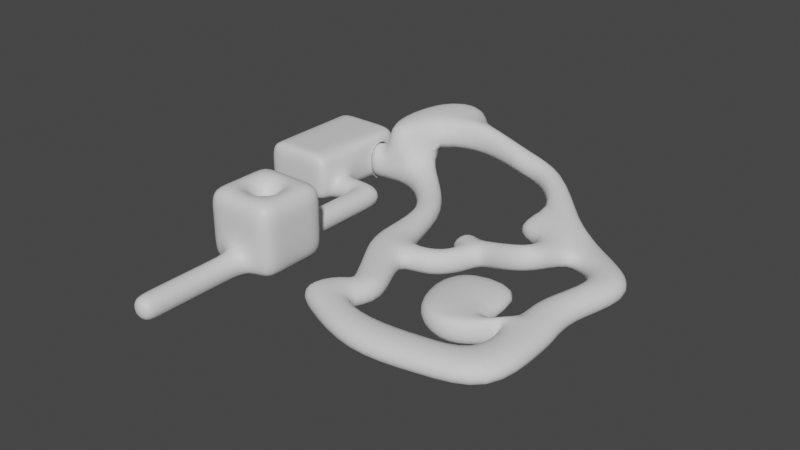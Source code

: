 # Source: 1_2_FindTheKeys.blend  (saved by Blender 3.3.6; exported with 4.5.12 LTS)
import bpy
from mathutils import Matrix  # noqa: F401  (used for matrix-valued properties, if any)

bpy.ops.wm.read_factory_settings(use_empty=True)
scene = bpy.context.scene
scene.name = 'Scene'

# ---- collections
col_collection = bpy.data.collections.new('Collection'); scene.collection.children.link(col_collection)

# ---- materials (node trees are filled in below, after node groups)
mat_material = bpy.data.materials.new('Material')
mat_material.alpha_threshold = 0.0
mat_material.use_transparent_shadow = False
mat_material.roughness = 0.5
mat_material.line_color = (0.0, 0.0, 0.0, 1.0)

# ---- material node trees
mat_material.use_nodes = True; mat_material.node_tree.nodes.clear()
_N = mat_material.node_tree.nodes; _L = mat_material.node_tree.links
n0 = _N.new('ShaderNodeOutputMaterial'); n0.name = 'Material Output'; n0.location = (300, 300)
n1 = _N.new('ShaderNodeBsdfPrincipled'); n1.name = 'Principled BSDF'; n1.location = (10, 300)
n1.distribution = 'GGX'
n1.subsurface_method = 'RANDOM_WALK_SKIN'
n1.inputs[3].default_value = 1.45
n1.inputs[27].default_value = (0.0, 0.0, 0.0, 1.0)
n1.inputs[28].default_value = 1.0
_L.new(n1.outputs[0], n0.inputs[0])
n0.is_active_output = True

# ---- world
world_world = bpy.data.worlds.new('World'); scene.world = world_world
world_world.use_nodes = True; world_world.node_tree.nodes.clear()
_N = world_world.node_tree.nodes; _L = world_world.node_tree.links
n0 = _N.new('ShaderNodeOutputWorld'); n0.name = 'World Output'; n0.location = (300, 300)
n1 = _N.new('ShaderNodeBackground'); n1.name = 'Background'; n1.location = (10, 300)
n1.inputs[0].default_value = (0.05088, 0.05088, 0.05088, 1.0)
_L.new(n1.outputs[0], n0.inputs[0])
n0.is_active_output = True
world_world.color = (0.05088, 0.05088, 0.05088)
world_world.use_sun_shadow = False
world_world.sun_shadow_jitter_overblur = 0.0

# ---- meshes
me_cube = bpy.data.meshes.new('Cube')
me_cube.from_pydata([(1.0, 1.0, 2.0), (1.0, 1.0, 0.0), (1.0, -1.0, 2.0), (1.0, -1.0, 0.0), (-1.0, 1.0, 2.0), (-1.0, 1.0, 0.0), (-1.0, -1.0, 2.0), (-1.0, -1.0, 0.0), (1.0, 1.0, 1.333), (1.0, 1.0, 0.6667), (-1.0, -1.0, 0.6667), (-1.0, -1.0, 1.333), (1.0, -1.0, 1.333), (1.0, -1.0, 0.6667), (-1.0, 1.0, 1.333), (-1.0, 1.0, 0.6667), (0.3333, 1.0, 0.0), (-0.3333, 1.0, 0.0), (0.3333, -1.0, 2.0), (-0.3333, -1.0, 2.0), (-0.3333, -1.0, 0.0), (0.3333, -1.0, 0.0), (-0.3333, 1.0, 2.0), (0.3333, 1.0, 2.0), (-0.3333, 1.0, 0.6667), (0.3333, 1.0, 0.6667), (-0.3333, 1.0, 1.333), (0.3333, 1.0, 1.333), (0.3333, -1.0, 0.6667), (-0.3333, -1.0, 0.6667), (0.3333, -1.0, 1.333), (-0.3333, -1.0, 1.333), (-0.3333, -4.0, 0.0), (0.3333, -4.0, 0.0), (0.3333, -4.0, 0.6667), (-0.3333, -4.0, 0.6667), (0.3333, -3.5, 0.6667), (0.3333, -3.5, 0.0), (-0.3333, -3.5, 0.0), (-0.3333, -3.5, 0.6667), (-1.0, 0.3333, 0.0), (-1.0, -0.3333, 0.0), (1.0, 0.3333, 2.0), (1.0, -0.3333, 2.0), (-1.0, -0.3333, 2.0), (-1.0, 0.3333, 2.0), (1.0, -0.3333, 0.0), (1.0, 0.3333, 0.0), (1.0, 0.3333, 0.6667), (1.0, -0.3333, 0.6667), (1.0, 0.3333, 1.333), (1.0, -0.3333, 1.333), (-1.0, -0.3333, 0.6667), (-1.0, 0.3333, 0.6667), (-1.0, -0.3333, 1.333), (-1.0, 0.3333, 1.333), (-0.1667, 0.1667, 0.0), (-0.1667, -0.1667, 0.0), (0.1667, 0.1667, 0.0), (0.1667, -0.1667, 0.0), (0.1667, 0.1667, 2.0), (0.1667, -0.1667, 2.0), (-0.1667, 0.1667, 2.0), (-0.1667, -0.1667, 2.0), (0.3333, 4.0, 0.0), (-0.3333, 3.333, 0.0), (-0.3333, 3.333, 0.6667), (0.3333, 4.0, 0.6667), (-0.3333, 2.833, 0.6667), (-0.3333, 2.833, 0.0), (0.3333, 3.5, 0.6667), (0.3333, 3.5, 0.0), (-0.3333, 1.5, 0.0), (0.3333, 1.5, 0.0), (-0.3333, 1.5, 0.6667), (0.3333, 1.5, 0.6667), (0.3333, -1.5, 0.0), (-0.3333, -1.5, 0.0), (-0.3333, -1.5, 0.6667), (0.3333, -1.5, 0.6667), (-1.0, 4.0, 0.0), (-1.0, 3.333, 0.0), (-1.0, 3.333, 0.6667), (-1.0, 4.0, 0.6667), (-0.6667, 3.333, 0.6667), (-0.6667, 3.333, 0.0), (-0.6667, 4.0, 0.0), (-0.6667, 4.0, 0.6667), (-3.0, 4.0, 0.0), (-3.0, 3.333, 0.0), (-3.0, 3.333, 0.6667), (-3.0, 4.0, 0.6667), (-1.0, 3.0, 0.6667), (-1.0, 3.0, 0.0), (-3.0, 3.0, 0.6667), (-3.0, 3.0, 0.0), (-1.0, 4.896, 1.122), (-1.0, 4.896, 0.0), (-3.0, 5.0, 0.6667), (-3.0, 5.0, 0.0), (-1.0, 5.771, 1.122), (-1.0, 5.771, 0.0), (-3.0, 5.667, 0.6667), (-3.0, 5.667, 0.0), (-1.0, 6.0, 0.6667), (-1.0, 6.0, 0.0), (-3.0, 6.0, 0.6667), (-3.0, 6.0, 0.0), (-1.0, 3.333, 1.333), (-1.0, 4.0, 1.333), (-3.0, 3.333, 1.333), (-3.0, 4.0, 1.333), (-3.0, 3.0, 1.333), (-1.0, 3.0, 1.333), (-3.0, 5.0, 1.333), (-1.0, 5.0, 1.333), (-3.0, 5.667, 1.333), (-1.0, 5.667, 1.333), (-3.0, 6.0, 1.333), (-1.0, 6.0, 1.333), (-1.667, 3.333, 0.0), (-2.333, 3.333, 0.0), (-2.333, 4.0, 0.0), (-1.667, 4.0, 0.0), (-1.667, 3.0, 0.0), (-2.333, 3.0, 0.0), (-2.333, 3.0, 0.6667), (-1.667, 3.0, 0.6667), (-2.333, 5.0, 0.0), (-1.667, 5.0, 0.0), (-2.333, 5.667, 0.0), (-1.667, 5.667, 0.0), (-2.333, 6.0, 0.0), (-1.667, 6.0, 0.0), (-2.333, 6.0, 0.6667), (-1.667, 6.0, 0.6667), (-2.333, 4.0, 1.333), (-1.667, 4.0, 1.333), (-2.333, 3.333, 1.333), (-1.667, 3.333, 1.333), (-2.333, 3.0, 1.333), (-1.667, 3.0, 1.333), (-2.333, 5.0, 1.333), (-1.667, 5.0, 1.333), (-2.333, 5.667, 1.333), (-1.667, 5.667, 1.333), (-2.333, 6.0, 1.333), (-1.667, 6.0, 1.333)], [], [(63, 19, 6, 44), (31, 11, 6, 19), (55, 14, 4, 45), (59, 21, 3, 46), (51, 12, 2, 43), (27, 8, 0, 23), (16, 1, 9, 25), (25, 9, 8, 27), (46, 3, 13, 49), (49, 13, 12, 51), (40, 5, 15, 53), (53, 15, 14, 55), (20, 7, 10, 29), (29, 10, 11, 31), (13, 28, 30, 12), (28, 29, 31, 30), (3, 21, 28, 13), (37, 33, 34, 36), (15, 24, 26, 14), (24, 25, 27, 26), (5, 17, 24, 15), (69, 65, 66, 68), (14, 26, 22, 4), (26, 27, 23, 22), (41, 7, 20, 57), (57, 20, 21, 59), (12, 30, 18, 2), (30, 31, 19, 18), (43, 2, 18, 61), (61, 18, 19, 63), (33, 32, 35, 34), (38, 32, 33, 37), (39, 35, 32, 38), (36, 34, 35, 39), (79, 36, 39, 78), (78, 39, 38, 77), (77, 38, 37, 76), (76, 37, 36, 79), (23, 60, 62, 22), (0, 42, 60, 23), (42, 43, 61, 60), (17, 56, 58, 16), (5, 40, 56, 17), (40, 41, 57, 56), (10, 52, 54, 11), (52, 53, 55, 54), (7, 41, 52, 10), (41, 40, 53, 52), (9, 48, 50, 8), (48, 49, 51, 50), (1, 47, 48, 9), (47, 46, 49, 48), (8, 50, 42, 0), (50, 51, 43, 42), (16, 58, 47, 1), (58, 59, 46, 47), (11, 54, 44, 6), (54, 55, 45, 44), (22, 62, 45, 4), (62, 63, 44, 45), (85, 81, 82, 84), (68, 66, 67, 70), (71, 64, 65, 69), (70, 67, 64, 71), (75, 70, 71, 73), (73, 71, 69, 72), (74, 68, 70, 75), (72, 69, 68, 74), (17, 72, 74, 24), (24, 74, 75, 25), (16, 73, 72, 17), (25, 75, 73, 16), (21, 76, 79, 28), (20, 77, 76, 21), (29, 78, 77, 20), (28, 79, 78, 29), (122, 88, 89, 121), (86, 80, 81, 85), (87, 83, 80, 86), (84, 82, 83, 87), (66, 84, 87, 67), (67, 87, 86, 64), (64, 86, 85, 65), (65, 85, 84, 66), (89, 88, 91, 90), (98, 114, 111, 91), (100, 117, 119, 104), (120, 124, 93, 81), (125, 95, 94, 126), (90, 94, 95, 89), (96, 115, 117, 100), (81, 93, 92, 82), (99, 103, 102, 98), (83, 96, 97, 80), (122, 128, 99, 88), (88, 99, 98, 91), (130, 132, 107, 103), (128, 130, 103, 99), (90, 110, 112, 94), (134, 106, 107, 132), (100, 104, 105, 101), (83, 109, 115, 96), (103, 107, 106, 102), (137, 143, 115, 109), (138, 110, 111, 136), (138, 140, 112, 110), (143, 145, 117, 115), (145, 147, 119, 117), (102, 116, 114, 98), (127, 141, 113, 92), (134, 146, 118, 106), (91, 111, 110, 90), (92, 113, 108, 82), (106, 118, 116, 102), (82, 108, 109, 83), (104, 119, 147, 135), (135, 147, 146, 134), (94, 112, 140, 126), (126, 140, 141, 127), (116, 118, 146, 144), (144, 146, 147, 145), (114, 116, 144, 142), (142, 144, 145, 143), (108, 113, 141, 139), (139, 141, 140, 138), (108, 139, 137, 109), (139, 138, 136, 137), (111, 114, 142, 136), (136, 142, 143, 137), (104, 135, 133, 105), (135, 134, 132, 133), (97, 101, 131, 129), (129, 131, 130, 128), (101, 105, 133, 131), (131, 133, 132, 130), (80, 97, 129, 123), (123, 129, 128, 122), (93, 124, 127, 92), (124, 125, 126, 127), (89, 95, 125, 121), (121, 125, 124, 120), (80, 123, 120, 81), (123, 122, 121, 120), (56, 57, 63, 62), (57, 59, 61, 63), (58, 60, 61, 59), (56, 62, 60, 58)])
me_cube.polygons.foreach_set('use_smooth', [True] * 147)
_uv = me_cube.uv_layers.new(name='UVMap')
_uv.uv.foreach_set('vector', [0.7917, 0.6667, 0.7917, 0.75, 0.875, 0.75, 0.875, 0.6667, 0.5417, 0.9167, 0.5417, 1.0, 0.625, 1.0, 0.625, 0.9167, 0.5417, 0.1667, 0.5417, 0.25, 0.625, 0.25, 0.625, 0.1667, 0.2917, 0.6667, 0.2917, 0.75, 0.375, 0.75, 0.375, 0.6667, 0.5417, 0.6667, 0.5417, 0.75, 0.625, 0.75, 0.625, 0.6667, 0.5417, 0.4167, 0.5417, 0.5, 0.625, 0.5, 0.625, 0.4167, 0.375, 0.4167, 0.375, 0.5, 0.4583, 0.5, 0.4583, 0.4167, 0.4583, 0.4167, 0.4583, 0.5, 0.5417, 0.5, 0.5417, 0.4167, 0.375, 0.6667, 0.375, 0.75, 0.4583, 0.75, 0.4583, 0.6667, 0.4583, 0.6667, 0.4583, 0.75, 0.5417, 0.75, 0.5417, 0.6667, 0.375, 0.1667, 0.375, 0.25, 0.4583, 0.25, 0.4583, 0.1667, 0.4583, 0.1667, 0.4583, 0.25, 0.5417, 0.25, 0.5417, 0.1667, 0.375, 0.9167, 0.375, 1.0, 0.4583, 1.0, 0.4583, 0.9167, 0.4583, 0.9167, 0.4583, 1.0, 0.5417, 1.0, 0.5417, 0.9167, 0.4583, 0.75, 0.4583, 0.8333, 0.5417, 0.8333, 0.5417, 0.75, 0.4583, 0.8333, 0.4583, 0.9167, 0.5417, 0.9167, 0.5417, 0.8333, 0.375, 0.75, 0.375, 0.8333, 0.4583, 0.8333, 0.4583, 0.75, 0.375, 0.8333, 0.375, 0.8333, 0.4583, 0.8333, 0.4583, 0.8333, 0.4583, 0.25, 0.4583, 0.3333, 0.5417, 0.3333, 0.5417, 0.25, 0.4583, 0.3333, 0.4583, 0.4167, 0.5417, 0.4167, 0.5417, 0.3333, 0.375, 0.25, 0.375, 0.3333, 0.4583, 0.3333, 0.4583, 0.25, 0.375, 0.3333, 0.375, 0.3333, 0.4583, 0.3333, 0.4583, 0.3333, 0.5417, 0.25, 0.5417, 0.3333, 0.625, 0.3333, 0.625, 0.25, 0.5417, 0.3333, 0.5417, 0.4167, 0.625, 0.4167, 0.625, 0.3333, 0.125, 0.6667, 0.125, 0.75, 0.2083, 0.75, 0.2083, 0.6667, 0.2083, 0.6667, 0.2083, 0.75, 0.2917, 0.75, 0.2917, 0.6667, 0.5417, 0.75, 0.5417, 0.8333, 0.625, 0.8333, 0.625, 0.75, 0.5417, 0.8333, 0.5417, 0.9167, 0.625, 0.9167, 0.625, 0.8333, 0.625, 0.6667, 0.625, 0.75, 0.7083, 0.75, 0.7083, 0.6667, 0.7083, 0.6667, 0.7083, 0.75, 0.7917, 0.75, 0.7917, 0.6667, 0.375, 0.8333, 0.375, 0.9167, 0.4583, 0.9167, 0.4583, 0.8333, 0.2083, 0.75, 0.2083, 0.75, 0.2917, 0.75, 0.2917, 0.75, 0.4583, 0.9167, 0.4583, 0.9167, 0.375, 0.9167, 0.375, 0.9167, 0.4583, 0.8333, 0.4583, 0.8333, 0.4583, 0.9167, 0.4583, 0.9167, 0.4583, 0.8333, 0.4583, 0.8333, 0.4583, 0.9167, 0.4583, 0.9167, 0.4583, 0.9167, 0.4583, 0.9167, 0.375, 0.9167, 0.375, 0.9167, 0.2083, 0.75, 0.2083, 0.75, 0.2917, 0.75, 0.2917, 0.75, 0.375, 0.8333, 0.375, 0.8333, 0.4583, 0.8333, 0.4583, 0.8333, 0.7083, 0.5, 0.7083, 0.5833, 0.7917, 0.5833, 0.7917, 0.5, 0.625, 0.5, 0.625, 0.5833, 0.7083, 0.5833, 0.7083, 0.5, 0.625, 0.5833, 0.625, 0.6667, 0.7083, 0.6667, 0.7083, 0.5833, 0.2083, 0.5, 0.2083, 0.5833, 0.2917, 0.5833, 0.2917, 0.5, 0.125, 0.5, 0.125, 0.5833, 0.2083, 0.5833, 0.2083, 0.5, 0.125, 0.5833, 0.125, 0.6667, 0.2083, 0.6667, 0.2083, 0.5833, 0.4583, 0.0, 0.4583, 0.08333, 0.5417, 0.08333, 0.5417, 0.0, 0.4583, 0.08333, 0.4583, 0.1667, 0.5417, 0.1667, 0.5417, 0.08333, 0.375, 0.0, 0.375, 0.08333, 0.4583, 0.08333, 0.4583, 0.0, 0.375, 0.08333, 0.375, 0.1667, 0.4583, 0.1667, 0.4583, 0.08333, 0.4583, 0.5, 0.4583, 0.5833, 0.5417, 0.5833, 0.5417, 0.5, 0.4583, 0.5833, 0.4583, 0.6667, 0.5417, 0.6667, 0.5417, 0.5833, 0.375, 0.5, 0.375, 0.5833, 0.4583, 0.5833, 0.4583, 0.5, 0.375, 0.5833, 0.375, 0.6667, 0.4583, 0.6667, 0.4583, 0.5833, 0.5417, 0.5, 0.5417, 0.5833, 0.625, 0.5833, 0.625, 0.5, 0.5417, 0.5833, 0.5417, 0.6667, 0.625, 0.6667, 0.625, 0.5833, 0.2917, 0.5, 0.2917, 0.5833, 0.375, 0.5833, 0.375, 0.5, 0.2917, 0.5833, 0.2917, 0.6667, 0.375, 0.6667, 0.375, 0.5833, 0.5417, 0.0, 0.5417, 0.08333, 0.625, 0.08333, 0.625, 0.0, 0.5417, 0.08333, 0.5417, 0.1667, 0.625, 0.1667, 0.625, 0.08333, 0.7917, 0.5, 0.7917, 0.5833, 0.875, 0.5833, 0.875, 0.5, 0.7917, 0.5833, 0.7917, 0.6667, 0.875, 0.6667, 0.875, 0.5833, 0.375, 0.3333, 0.375, 0.3333, 0.4583, 0.3333, 0.4583, 0.3333, 0.4583, 0.3333, 0.4583, 0.3333, 0.4583, 0.4167, 0.4583, 0.4167, 0.2917, 0.5, 0.2917, 0.5, 0.2083, 0.5, 0.2083, 0.5, 0.4583, 0.4167, 0.4583, 0.4167, 0.375, 0.4167, 0.375, 0.4167, 0.4583, 0.4167, 0.4583, 0.4167, 0.375, 0.4167, 0.375, 0.4167, 0.2917, 0.5, 0.2917, 0.5, 0.2083, 0.5, 0.2083, 0.5, 0.4583, 0.3333, 0.4583, 0.3333, 0.4583, 0.4167, 0.4583, 0.4167, 0.375, 0.3333, 0.375, 0.3333, 0.4583, 0.3333, 0.4583, 0.3333, 0.375, 0.3333, 0.375, 0.3333, 0.4583, 0.3333, 0.4583, 0.3333, 0.4583, 0.3333, 0.4583, 0.3333, 0.4583, 0.4167, 0.4583, 0.4167, 0.2917, 0.5, 0.2917, 0.5, 0.2083, 0.5, 0.2083, 0.5, 0.4583, 0.4167, 0.4583, 0.4167, 0.375, 0.4167, 0.375, 0.4167, 0.375, 0.8333, 0.375, 0.8333, 0.4583, 0.8333, 0.4583, 0.8333, 0.2083, 0.75, 0.2083, 0.75, 0.2917, 0.75, 0.2917, 0.75, 0.4583, 0.9167, 0.4583, 0.9167, 0.375, 0.9167, 0.375, 0.9167, 0.4583, 0.8333, 0.4583, 0.8333, 0.4583, 0.9167, 0.4583, 0.9167, 0.2917, 0.5, 0.2917, 0.5, 0.2083, 0.5, 0.2083, 0.5, 0.2917, 0.5, 0.2917, 0.5, 0.2083, 0.5, 0.2083, 0.5, 0.4583, 0.4167, 0.4583, 0.4167, 0.375, 0.4167, 0.375, 0.4167, 0.4583, 0.3333, 0.4583, 0.3333, 0.4583, 0.4167, 0.4583, 0.4167, 0.4583, 0.3333, 0.4583, 0.3333, 0.4583, 0.4167, 0.4583, 0.4167, 0.4583, 0.4167, 0.4583, 0.4167, 0.375, 0.4167, 0.375, 0.4167, 0.2917, 0.5, 0.2917, 0.5, 0.2083, 0.5, 0.2083, 0.5, 0.375, 0.3333, 0.375, 0.3333, 0.4583, 0.3333, 0.4583, 0.3333, 0.375, 0.3333, 0.375, 0.4167, 0.4583, 0.4167, 0.4583, 0.3333, 0.4583, 0.4167, 0.4583, 0.4167, 0.4583, 0.4167, 0.4583, 0.4167, 0.4583, 0.4167, 0.4583, 0.4167, 0.4583, 0.4167, 0.4583, 0.4167, 0.2083, 0.5, 0.2083, 0.5, 0.2083, 0.5, 0.2083, 0.5, 0.375, 0.3333, 0.375, 0.3333, 0.4583, 0.3333, 0.4583, 0.3333, 0.4583, 0.3333, 0.4583, 0.3333, 0.375, 0.3333, 0.375, 0.3333, 0.4583, 0.4167, 0.4583, 0.4167, 0.4583, 0.4167, 0.4583, 0.4167, 0.375, 0.3333, 0.375, 0.3333, 0.4583, 0.3333, 0.4583, 0.3333, 0.375, 0.4167, 0.375, 0.4167, 0.4583, 0.4167, 0.4583, 0.4167, 0.4583, 0.4167, 0.4583, 0.4167, 0.375, 0.4167, 0.375, 0.4167, 0.2917, 0.5, 0.2917, 0.5, 0.2917, 0.5, 0.2917, 0.5, 0.375, 0.4167, 0.375, 0.4167, 0.4583, 0.4167, 0.4583, 0.4167, 0.2917, 0.5, 0.2917, 0.5, 0.2917, 0.5, 0.2917, 0.5, 0.2917, 0.5, 0.2917, 0.5, 0.2917, 0.5, 0.2917, 0.5, 0.4583, 0.3333, 0.4583, 0.3333, 0.4583, 0.3333, 0.4583, 0.3333, 0.4583, 0.4167, 0.4583, 0.4167, 0.375, 0.4167, 0.375, 0.4167, 0.4583, 0.4167, 0.4583, 0.4167, 0.375, 0.4167, 0.375, 0.4167, 0.4583, 0.4167, 0.4583, 0.4167, 0.4583, 0.4167, 0.4583, 0.4167, 0.375, 0.4167, 0.375, 0.4167, 0.4583, 0.4167, 0.4583, 0.4167, 0.4583, 0.4167, 0.4583, 0.4167, 0.4583, 0.4167, 0.4583, 0.4167, 0.4583, 0.3333, 0.4583, 0.3333, 0.4583, 0.4167, 0.4583, 0.4167, 0.4583, 0.3333, 0.4583, 0.3333, 0.4583, 0.3333, 0.4583, 0.3333, 0.4583, 0.4167, 0.4583, 0.4167, 0.4583, 0.4167, 0.4583, 0.4167, 0.4583, 0.4167, 0.4583, 0.4167, 0.4583, 0.4167, 0.4583, 0.4167, 0.4583, 0.4167, 0.4583, 0.4167, 0.4583, 0.4167, 0.4583, 0.4167, 0.4583, 0.3333, 0.4583, 0.3333, 0.4583, 0.3333, 0.4583, 0.3333, 0.4583, 0.4167, 0.4583, 0.4167, 0.4583, 0.4167, 0.4583, 0.4167, 0.4583, 0.4167, 0.4583, 0.4167, 0.4583, 0.3333, 0.4583, 0.3333, 0.4583, 0.3333, 0.4583, 0.3333, 0.4583, 0.3333, 0.4583, 0.3333, 0.4583, 0.4167, 0.4583, 0.4167, 0.4583, 0.4167, 0.4583, 0.4167, 0.4583, 0.3333, 0.4583, 0.3333, 0.4583, 0.4167, 0.4583, 0.4167, 0.4583, 0.4167, 0.4583, 0.4167, 0.4583, 0.4167, 0.4583, 0.4167, 0.4583, 0.4167, 0.4583, 0.4167, 0.4583, 0.4167, 0.4583, 0.4167, 0.4583, 0.3333, 0.4583, 0.3333, 0.4583, 0.3333, 0.4583, 0.3333, 0.4583, 0.3333, 0.4583, 0.3333, 0.4583, 0.3333, 0.4583, 0.3333, 0.4583, 0.4167, 0.4583, 0.4167, 0.4583, 0.4167, 0.4583, 0.4167, 0.4583, 0.4167, 0.4583, 0.4167, 0.4583, 0.4167, 0.4583, 0.4167, 0.4583, 0.4167, 0.4583, 0.4167, 0.4583, 0.4167, 0.4583, 0.4167, 0.4583, 0.4167, 0.4583, 0.4167, 0.4583, 0.4167, 0.4583, 0.4167, 0.4583, 0.3333, 0.4583, 0.3333, 0.4583, 0.3333, 0.4583, 0.3333, 0.4583, 0.3333, 0.4583, 0.3333, 0.4583, 0.3333, 0.4583, 0.3333, 0.4583, 0.3333, 0.4583, 0.3333, 0.4583, 0.4167, 0.4583, 0.4167, 0.4583, 0.3333, 0.4583, 0.3333, 0.4583, 0.4167, 0.4583, 0.4167, 0.4583, 0.4167, 0.4583, 0.4167, 0.4583, 0.4167, 0.4583, 0.4167, 0.4583, 0.4167, 0.4583, 0.4167, 0.4583, 0.4167, 0.4583, 0.4167, 0.4583, 0.4167, 0.4583, 0.4167, 0.375, 0.4167, 0.375, 0.4167, 0.4583, 0.4167, 0.4583, 0.4167, 0.375, 0.4167, 0.375, 0.4167, 0.2917, 0.5, 0.2917, 0.5, 0.2917, 0.5, 0.2917, 0.5, 0.2917, 0.5, 0.2917, 0.5, 0.2917, 0.5, 0.2917, 0.5, 0.2917, 0.5, 0.2917, 0.5, 0.2917, 0.5, 0.2917, 0.5, 0.2917, 0.5, 0.2917, 0.5, 0.2917, 0.5, 0.2917, 0.5, 0.2917, 0.5, 0.2917, 0.5, 0.2917, 0.5, 0.2917, 0.5, 0.2917, 0.5, 0.2917, 0.5, 0.2917, 0.5, 0.2917, 0.5, 0.375, 0.3333, 0.375, 0.3333, 0.4583, 0.3333, 0.4583, 0.3333, 0.375, 0.3333, 0.375, 0.3333, 0.4583, 0.3333, 0.4583, 0.3333, 0.2083, 0.5, 0.2083, 0.5, 0.2083, 0.5, 0.2083, 0.5, 0.2083, 0.5, 0.2083, 0.5, 0.2083, 0.5, 0.2083, 0.5, 0.2917, 0.5, 0.2917, 0.5, 0.2083, 0.5, 0.2083, 0.5, 0.2917, 0.5, 0.2917, 0.5, 0.2083, 0.5, 0.2083, 0.5, 0.2083, 0.5833, 0.2083, 0.6667, 0.7917, 0.6667, 0.7917, 0.5833, 0.0, 0.0, 0.0, 0.0, 0.0, 0.0, 0.0, 0.0, 0.0, 0.0, 0.0, 0.0, 0.0, 0.0, 0.0, 0.0, 0.0, 0.0, 0.0, 0.0, 0.0, 0.0, 0.0, 0.0])
me_cube.materials.append(mat_material)
me_cube.use_mirror_vertex_groups = False
me_cube.update()
me_cube_001 = bpy.data.meshes.new('Cube.001')
me_cube_001.from_pydata([(-1.0, 4.945, 0.0), (-1.0, 4.945, 1.122), (-1.0, 5.633, 0.0), (-1.0, 5.633, 1.122), (-0.5171, 4.854, 0.08318), (-0.5045, 4.905, 1.016), (-0.8387, 5.925, 0.02268), (-0.8745, 5.993, 1.024), (0.4457, 6.07, 1.081), (0.1844, 6.012, 0.0), (0.01352, 5.027, 0.0), (0.3007, 5.027, 1.03), (1.338, 5.198, 0.6667), (1.338, 5.198, 0.0), (0.8602, 4.663, 0.0), (0.8602, 4.663, 0.6667), (-0.8745, 5.993, 1.9), (-0.5045, 4.905, 1.892), (0.4457, 6.07, 1.956), (0.3007, 5.027, 1.906), (0.456, 7.118, 1.081), (-0.6671, 7.379, 1.024), (0.456, 7.118, 1.956), (-0.6671, 7.379, 1.9), (1.492, 6.921, 1.956), (1.492, 6.921, 1.081), (1.097, 7.667, 1.081), (0.3816, 7.856, 1.024), (1.097, 7.667, 1.956), (0.3816, 7.856, 1.9), (1.899, 6.41, 1.956), (1.899, 6.41, 1.081), (2.31, 4.022, 0.6667), (2.31, 4.022, 0.0), (1.832, 3.487, 0.0), (1.832, 3.487, 0.6667), (2.68, 1.928, 0.6667), (2.68, 1.928, 0.0), (1.628, 1.912, 0.0), (1.628, 1.912, 0.6667), (2.759, 1.591, 0.6667), (2.759, 1.591, 0.0), (2.077, 1.151, 0.0), (2.077, 1.151, 0.6667), (3.894, -0.02173, 0.0), (2.874, -0.229, 0.0), (2.874, -0.229, 0.6667), (3.894, -0.02173, 0.6667), (3.585, 2.248, 0.6667), (3.585, 2.248, 0.0), (3.72, 1.456, 0.0), (3.72, 1.456, 0.6667), (3.804, 2.636, 0.0), (3.804, 2.636, 0.6667), (4.309, 2.39, 0.0005567), (4.309, 2.39, 0.6672), (3.965, 3.187, 0.0), (3.965, 3.187, 0.6667), (4.375, 2.737, 0.03636), (4.375, 2.737, 0.703), (3.287, 2.814, 0.0), (3.287, 2.814, 0.6667), (3.679, 3.618, 0.0), (3.679, 3.618, 0.6667), (5.332, 3.018, 0.4427), (5.343, 2.99, 1.108), (5.086, 2.499, 0.237), (5.086, 2.499, 0.9037), (5.419, 3.09, 0.4473), (5.435, 3.05, 1.113), (6.047, 2.601, 0.5188), (6.047, 2.601, 1.182), (5.302, 3.885, 0.2912), (5.413, 3.762, 0.9577), (6.093, 3.844, 0.1135), (6.093, 3.844, 0.7801), (4.874, 5.09, 0.5857), (4.895, 5.034, 1.207), (5.653, 5.046, 0.4347), (5.653, 5.046, 1.101), (4.251, 4.022, 0.3554), (4.328, 3.832, 0.9898), (3.732, 6.138, 0.7561), (3.732, 6.138, 1.423), (4.364, 6.512, 0.7561), (4.364, 6.512, 1.423), (3.198, 6.03, 0.8978), (3.198, 6.03, 1.564), (3.156, 6.763, 0.8978), (3.156, 6.763, 1.564), (2.548, 0.00378, 0.0), (3.078, -0.8205, 0.0), (2.548, 0.00378, 0.6667), (3.078, -0.8205, 0.6667), (2.004, -1.038, 0.0), (2.566, -1.36, 0.0), (2.004, -1.038, 0.6667), (2.566, -1.36, 0.6667), (4.373, -1.03, 0.0), (4.373, -1.03, 0.6667), (4.381, -2.168, 0.0), (4.381, -2.168, 0.6667), (6.609, -0.696, 0.0), (6.609, -0.696, 0.6667), (7.729, -1.449, 0.0), (7.729, -1.449, 0.6667), (6.618, 0.4137, 4.017e-05), (6.618, 0.4137, 0.6667), (7.655, 0.5642, 0.001798), (7.655, 0.5642, 0.6685), (6.646, 0.8646, 0.01075), (6.646, 0.8646, 0.6774), (7.639, 0.9499, 0.01497), (7.639, 0.9499, 0.6816), (6.002, -0.4033, 0.0), (6.002, -0.4033, 0.6667), (6.052, 0.2921, 0.0), (6.052, 0.2921, 0.6667), (4.899, -0.3975, 0.0), (4.899, -0.3975, 0.6667), (4.242, 0.6355, 0.0), (4.242, 0.6355, 0.6667), (6.437, 2.275, 0.08398), (6.437, 2.275, 0.7507), (4.163, 1.961, 0.0), (4.163, 1.961, 0.6667), (7.477, 4.164, 0.08218), (8.123, 3.401, 0.1229), (7.484, 1.892, 0.7435), (7.484, 1.892, 0.07679), (6.558, 0.7788, 0.6734), (6.558, 0.7788, 0.006684), (6.521, 0.2858, 0.0), (6.521, 0.2858, 0.6667), (6.377, 4.87, 0.0116), (8.123, 3.401, 0.7895), (7.477, 4.164, 0.7488), (6.377, 4.87, 0.6783), (6.761, 3.581, 0.1418), (7.163, 2.921, 0.153), (6.508, 1.609, 0.0645), (6.761, 3.581, 0.8085), (7.163, 2.921, 0.8197), (6.508, 1.609, 0.7312), (6.055, -1.808, 0.0), (5.491, -0.863, 0.0), (5.491, -0.863, 0.6667), (6.055, -1.808, 0.6667), (-1.066, 5.043, 0.09848), (-1.066, 5.043, 1.023), (-1.066, 5.61, 0.09848), (-1.066, 5.61, 1.023), (-1.222, 4.86, -0.02566), (-1.222, 4.86, 1.147), (-1.222, 5.793, -0.02566), (-1.222, 5.793, 1.147), (-0.9844, 4.86, -0.02566), (-0.9844, 4.86, 1.147), (-0.9844, 5.793, -0.02566), (-0.9844, 5.793, 1.147)], [], [(11, 15, 14, 10), (2, 6, 7, 3), (7, 16, 17, 5), (4, 0, 1, 5), (2, 0, 4, 6), (7, 5, 1, 3), (6, 9, 8, 7), (5, 11, 10, 4), (4, 10, 9, 6), (15, 12, 32, 35), (10, 14, 13, 9), (8, 12, 15, 11), (9, 13, 12, 8), (16, 18, 19, 17), (8, 20, 21, 7), (5, 17, 19, 11), (11, 19, 18, 8), (20, 26, 27, 21), (7, 21, 23, 16), (16, 23, 22, 18), (21, 27, 29, 23), (26, 28, 29, 27), (24, 28, 26, 25), (22, 28, 24, 18), (8, 25, 26, 20), (23, 29, 28, 22), (18, 30, 31, 8), (24, 30, 18), (8, 31, 25), (35, 32, 36, 39), (12, 13, 33, 32), (14, 15, 35, 34), (13, 14, 34, 33), (38, 39, 43, 42), (32, 33, 37, 36), (34, 35, 39, 38), (33, 34, 38, 37), (49, 50, 54, 52), (37, 38, 42, 41), (39, 36, 40, 43), (54, 55, 59, 58), (47, 44, 91, 93), (42, 45, 44, 41), (43, 46, 45, 42), (40, 47, 46, 43), (41, 44, 47, 40), (51, 48, 53, 55), (37, 49, 48, 36), (41, 50, 49, 37), (40, 51, 50, 41), (36, 48, 51, 40), (50, 51, 55, 54), (48, 49, 52, 53), (59, 57, 65, 67), (53, 52, 60, 61), (55, 53, 57, 59), (52, 54, 58, 56), (61, 60, 62, 63), (52, 56, 62, 60), (56, 57, 63, 62), (57, 53, 61, 63), (65, 64, 68, 69), (56, 58, 66, 64), (58, 59, 67, 66), (57, 56, 64, 65), (71, 69, 73, 75), (67, 65, 69, 71), (64, 66, 70, 68), (66, 67, 71, 70), (68, 70, 74, 72), (70, 71, 75, 74), (69, 68, 72, 73), (79, 77, 83, 85), (77, 73, 81), (75, 73, 77, 79), (72, 74, 78, 76), (81, 80, 76, 77), (73, 72, 80, 81), (72, 76, 80), (84, 85, 89, 88), (76, 78, 84, 82), (78, 79, 85, 84), (77, 76, 82, 83), (89, 87, 30, 24), (83, 82, 86, 87), (85, 83, 87, 89), (82, 84, 88, 86), (86, 88, 25, 31), (88, 89, 24, 25), (87, 86, 31, 30), (93, 91, 98, 99), (45, 46, 92, 90), (46, 47, 93, 92), (44, 45, 90, 91), (95, 94, 96, 97), (90, 92, 96, 94), (92, 93, 97, 96), (91, 90, 94, 95), (145, 144, 104, 102), (91, 95, 100, 98), (97, 93, 99, 101), (95, 97, 101, 100), (105, 103, 107, 109), (146, 145, 102, 103), (147, 146, 103, 105), (144, 147, 105, 104), (106, 108, 112, 110), (104, 105, 109, 108), (102, 104, 108, 106), (103, 102, 106, 107), (74, 134, 78), (131, 130, 117, 116), (109, 107, 111, 113), (108, 109, 113, 112), (117, 115, 119), (132, 131, 116, 114), (133, 132, 114, 115), (130, 133, 115, 117), (118, 116, 120), (114, 116, 118), (115, 114, 118, 119), (119, 118, 120, 121), (117, 119, 121), (117, 121, 125, 123), (122, 123, 125, 124), (121, 120, 124, 125), (116, 117, 123, 122), (120, 116, 122, 124), (140, 129, 127, 139), (110, 112, 129, 140), (137, 75, 79), (134, 137, 79, 78), (111, 107, 133, 130), (107, 106, 132, 133), (106, 110, 131, 132), (110, 111, 130, 131), (126, 136, 137, 134), (136, 141, 75, 137), (141, 138, 74, 75), (138, 126, 134, 74), (139, 127, 126, 138), (111, 110, 140, 143), (143, 140, 139, 142), (142, 139, 138, 141), (113, 111, 143, 128), (128, 143, 142, 135), (135, 142, 141, 136), (112, 113, 128, 129), (129, 128, 135, 127), (127, 135, 136, 126), (100, 101, 147, 144), (101, 99, 146, 147), (99, 98, 145, 146), (98, 100, 144, 145), (2, 3, 151, 150), (1, 0, 148, 149), (3, 1, 149, 151), (0, 2, 150, 148), (151, 149, 153, 155), (148, 150, 154, 152), (150, 151, 155, 154), (149, 148, 152, 153), (155, 153, 157, 159), (152, 154, 158, 156), (154, 155, 159, 158), (153, 152, 156, 157)])
me_cube_001.polygons.foreach_set('use_smooth', [True] * 166)
_uv = me_cube_001.uv_layers.new(name='UVMap')
_uv.uv.foreach_set('vector', [-0.4665, 1.609, -0.3611, 1.529, -0.2905, 1.597, -0.349, 1.683, 0.5831, -1.415, 0.5551, -1.371, 0.4131, -1.44, 0.4283, -1.5, -0.5539, 1.91, -0.667, 1.859, -0.6231, 1.71, -0.4987, 1.746, -0.3689, 1.744, -0.3537, 1.793, -0.4693, 1.821, -0.4987, 1.746, 0.4809, 0.1328, 0.5011, 0.1721, 0.4758, 0.1917, 0.463, 0.1209, 0.5325, 0.7923, 0.5325, 0.8685, 0.5014, 0.8555, 0.5156, 0.8122, 0.5551, -1.371, 0.4921, -1.222, 0.3199, -1.254, 0.4131, -1.44, -0.4987, 1.746, -0.4665, 1.609, -0.349, 1.683, -0.3689, 1.744, 0.4758, 0.1917, 0.44, 0.1971, 0.4018, 0.1454, 0.463, 0.1209, 0.9083, 0.5509, 0.866, 0.5686, 0.8421, 0.4737, 0.8845, 0.456, 0.44, 0.1971, 0.4019, 0.2423, 0.3591, 0.2254, 0.4018, 0.1454, 0.894, 0.6481, 0.866, 0.5686, 0.9083, 0.5509, 0.933, 0.5929, 0.4921, -1.222, 0.419, -1.013, 0.32, -1.047, 0.3199, -1.254, 0.9895, 0.7134, 0.9061, 0.678, 0.9468, 0.6185, 0.9999, 0.6355, 0.392, 0.1148, 0.3588, 0.05108, 0.4194, 0.0001309, 0.4753, 0.07844, -0.4987, 1.746, -0.6231, 1.71, -0.6017, 1.583, -0.4665, 1.609, -0.4665, 1.609, -0.6017, 1.583, -0.5791, 1.419, -0.4439, 1.444, 0.3588, 0.05108, 0.3025, 0.03747, 0.3404, 0.003447, 0.4194, 0.0001309, -0.5539, 1.91, -0.6415, 2.024, -0.731, 2.02, -0.667, 1.859, 0.9895, 0.7134, 0.9347, 0.7921, 0.8737, 0.742, 0.9061, 0.678, -0.6415, 2.024, -0.6305, 2.112, -0.699, 2.147, -0.731, 2.02, -0.5888, 2.158, -0.6608, 2.209, -0.699, 2.147, -0.6305, 2.112, -0.61, 2.277, -0.6608, 2.209, -0.5888, 2.158, -0.5462, 2.226, 0.8737, 0.742, 0.8177, 0.7561, 0.8162, 0.6985, 0.9061, 0.678, 0.392, 0.1148, 0.3016, 0.09536, 0.3025, 0.03747, 0.3588, 0.05108, 0.9347, 0.7921, 0.8559, 0.7896, 0.8177, 0.7561, 0.8737, 0.742, -0.5791, 1.419, -0.536, 1.189, -0.4007, 1.214, -0.4439, 1.444, 0.8162, 0.6985, 0.8067, 0.6548, 0.9061, 0.678, 0.392, 0.1148, 0.2926, 0.1393, 0.3016, 0.09536, 0.8845, 0.456, 0.8421, 0.4737, 0.8784, 0.3423, 0.9398, 0.3704, 0.32, -1.047, 0.419, -1.013, 0.3399, -0.7862, 0.241, -0.8207, -0.2905, 1.597, -0.3611, 1.529, -0.1598, 1.447, -0.1358, 1.531, 0.3591, 0.2254, 0.4019, 0.2423, 0.38, 0.3379, 0.3372, 0.321, 0.02153, 1.492, 0.03654, 1.429, 0.1178, 1.487, 0.09357, 1.529, 0.241, -0.8207, 0.3399, -0.7862, 0.2298, -0.4707, 0.1309, -0.5052, -0.1358, 1.531, -0.1598, 1.447, 0.03654, 1.429, 0.02153, 1.492, 0.3372, 0.321, 0.38, 0.3379, 0.4371, 0.4224, 0.3763, 0.4518, 0.3153, 0.4592, 0.3297, 0.5088, 0.2676, 0.471, 0.2921, 0.4421, 0.3763, 0.4518, 0.4371, 0.4224, 0.4333, 0.479, 0.3814, 0.4734, 0.9398, 0.3704, 0.8784, 0.3423, 0.883, 0.3207, 0.9347, 0.314, 0.8491, -0.7563, 0.9137, -0.7931, 0.9268, -0.7516, 0.867, -0.7285, 0.749, -1.121, 0.648, -1.083, 0.5837, -1.231, 0.6658, -1.206, 0.4333, 0.479, 0.4276, 0.5813, 0.3629, 0.5995, 0.3814, 0.4734, 0.1178, 1.487, 0.1954, 1.551, 0.1549, 1.565, 0.09357, 1.529, 0.883, 0.3207, 0.8619, 0.1952, 0.9268, 0.212, 0.9347, 0.314, 0.683, -0.8714, 0.648, -1.083, 0.749, -1.121, 0.7265, -0.921, 0.8307, 0.2865, 0.8174, 0.3362, 0.7947, 0.3538, 0.7696, 0.3255, 0.2298, -0.4707, 0.1801, -0.3282, 0.08114, -0.3627, 0.1309, -0.5052, 0.3814, 0.4734, 0.3297, 0.5088, 0.3153, 0.4592, 0.3763, 0.4518, 0.7265, -0.921, 0.8083, -0.9246, 0.7633, -0.8477, 0.683, -0.8714, 0.8784, 0.3423, 0.8174, 0.3362, 0.8307, 0.2865, 0.883, 0.3207, 0.7633, -0.8477, 0.8083, -0.9246, 0.9137, -0.7931, 0.8491, -0.7563, 0.08114, -0.3627, 0.1801, -0.3282, 0.157, -0.2621, 0.05808, -0.2967, 0.7566, 0.3462, 0.7718, 0.3842, 0.6836, 0.3405, 0.7134, 0.3147, 0.05808, -0.2967, 0.157, -0.2621, 0.1287, -0.1809, 0.02972, -0.2154, 0.7696, 0.3255, 0.7947, 0.3538, 0.7718, 0.3842, 0.7566, 0.3462, 0.2921, 0.4421, 0.2676, 0.471, 0.2541, 0.4505, 0.2685, 0.412, 0.02972, -0.2154, 0.1287, -0.1809, 0.08234, -0.04819, -0.01659, -0.08272, 0.2921, 0.4421, 0.2685, 0.412, 0.2755, 0.3782, 0.3197, 0.4182, 0.05554, 0.0286, -0.0434, -0.005929, -0.01659, -0.08272, 0.08234, -0.04819, 0.7718, 0.3842, 0.7947, 0.3538, 0.8226, 0.377, 0.7795, 0.4176, -0.1811, 0.1777, -0.08147, 0.21, -0.08741, 0.2267, -0.1869, 0.1939, 0.2685, 0.412, 0.2541, 0.4505, 0.2112, 0.4831, 0.1809, 0.4558, 0.867, -0.7285, 0.9268, -0.7516, 0.968, -0.6879, 0.9075, -0.6732, -0.0434, -0.005929, 0.05554, 0.0286, -0.08147, 0.21, -0.1811, 0.1777, 0.6533, 0.3007, 0.6764, 0.3414, 0.6552, 0.3858, 0.61, 0.3708, 0.7134, 0.3147, 0.6836, 0.3405, 0.6764, 0.3414, 0.6533, 0.3007, 0.1809, 0.4558, 0.2112, 0.4831, 0.1517, 0.4981, 0.1736, 0.4543, 0.9075, -0.6732, 0.968, -0.6879, 0.9951, -0.6005, 0.9409, -0.5978, 0.1736, 0.4543, 0.1517, 0.4981, 0.1066, 0.4289, 0.1545, 0.4022, 0.9409, -0.5978, 0.9951, -0.6005, 0.9636, -0.5316, 0.933, -0.5089, -0.1869, 0.1939, -0.08741, 0.2267, -0.09462, 0.3552, -0.1919, 0.3084, 0.6051, 0.4604, 0.6531, 0.4812, 0.6958, 0.5834, 0.6459, 0.5895, 0.6531, 0.4812, 0.6552, 0.3858, 0.7215, 0.4195, 0.61, 0.3708, 0.6552, 0.3858, 0.6531, 0.4812, 0.6051, 0.4604, 0.1545, 0.4022, 0.1066, 0.4289, 0.09917, 0.3393, 0.1467, 0.3125, -0.2429, 0.4716, -0.147, 0.5136, -0.2244, 0.6955, -0.3189, 0.6692, -0.1919, 0.3084, -0.09462, 0.3552, -0.147, 0.5136, -0.2429, 0.4716, 0.1545, 0.4022, 0.1467, 0.3125, 0.2163, 0.3635, -0.33, 2.38, -0.3653, 2.435, -0.4709, 2.368, -0.4277, 2.32, 0.1467, 0.3125, 0.09917, 0.3393, 0.1363, 0.2086, 0.1865, 0.2131, -0.1529, 2.429, -0.1742, 2.493, -0.3653, 2.435, -0.33, 2.38, -0.3189, 0.6692, -0.2244, 0.6955, -0.2956, 0.93, -0.3986, 0.9107, 0.7148, 0.6392, 0.7331, 0.5924, 0.8067, 0.6548, 0.8162, 0.6985, -0.3986, 0.9107, -0.2956, 0.93, -0.3332, 1.01, -0.4362, 0.9907, 0.6459, 0.5895, 0.6958, 0.5834, 0.7331, 0.5924, 0.7148, 0.6392, 0.1865, 0.2131, 0.1363, 0.2086, 0.2038, 0.1566, 0.2237, 0.2029, 0.2237, 0.2029, 0.2038, 0.1566, 0.3016, 0.09536, 0.2926, 0.1393, -0.4277, 2.32, -0.4709, 2.368, -0.61, 2.277, -0.5462, 2.226, -0.4362, 0.9907, -0.3332, 1.01, -0.4007, 1.214, -0.536, 1.189, 0.6658, -1.206, 0.5837, -1.231, 0.7091, -1.389, 0.764, -1.305, 0.1549, 1.565, 0.1954, 1.551, 0.1978, 1.571, 0.1391, 1.587, 0.9268, 0.212, 0.8619, 0.1952, 0.9318, 0.1721, 0.9391, 0.2346, 0.3629, 0.5995, 0.4276, 0.5813, 0.4393, 0.5584, 0.4334, 0.6212, 0.272, 1.715, 0.2165, 1.687, 0.2564, 1.635, 0.306, 1.663, 0.1391, 1.587, 0.1978, 1.571, 0.2564, 1.635, 0.2165, 1.687, 0.9391, 0.2346, 0.9318, 0.1721, 0.9766, 0.1555, 0.9999, 0.1899, 0.4334, 0.6212, 0.4393, 0.5584, 0.5011, 0.6019, 0.4786, 0.6369, 0.2963, 0.6956, 0.2929, 0.7669, 0.1865, 0.7986, 0.2269, 0.7204, 0.4334, 0.6212, 0.4786, 0.6369, 0.399, 0.7368, 0.3654, 0.6716, 0.9766, 0.1555, 0.9318, 0.1721, 0.8629, 0.1232, 0.8951, 0.05732, 0.272, 1.715, 0.306, 1.663, 0.4739, 1.777, 0.419, 1.819, 0.6816, 0.0001309, 0.7235, 0.07739, 0.6898, 0.142, 0.6244, 0.1181, 0.9365, -1.368, 0.9019, -1.484, 1.102, -1.5, 1.076, -1.419, 0.7885, 0.02959, 0.7933, 0.1007, 0.7235, 0.07739, 0.6816, 0.0001309, 0.4946, 1.983, 0.5719, 1.961, 0.5831, 2.157, 0.5187, 2.131, 0.1917, 0.6565, 0.1267, 0.6817, 0.1149, 0.6594, 0.176, 0.631, 0.5187, 2.131, 0.5831, 2.157, 0.4376, 2.316, 0.3969, 2.262, 0.2269, 0.7204, 0.1865, 0.7986, 0.1267, 0.6817, 0.1917, 0.6565, 1.076, -1.419, 1.102, -1.5, 1.218, -1.379, 1.133, -1.385, 0.1066, 0.4289, 0.05445, 0.3776, 0.09917, 0.3393, 1.199, -0.6088, 1.151, -0.6339, 1.168, -0.677, 1.218, -0.6734, 0.6244, 0.1181, 0.6898, 0.142, 0.6746, 0.1678, 0.613, 0.1407, 0.3969, 2.262, 0.4376, 2.316, 0.403, 2.341, 0.3653, 2.283, 0.7266, 0.1517, 0.7502, 0.1124, 0.8142, 0.1448, 0.2013, 0.6609, 0.1837, 0.6332, 0.2283, 0.6459, 0.2528, 0.6848, 1.127, -1.38, 1.211, -1.353, 1.104, -1.274, 1.049, -1.345, 0.6823, 0.1653, 0.6993, 0.1374, 0.7502, 0.1124, 0.7266, 0.1517, 0.3163, 0.651, 0.2283, 0.6459, 0.3234, 0.5717, 0.2528, 0.6848, 0.2283, 0.6459, 0.3163, 0.651, 1.049, -1.345, 1.104, -1.274, 0.9789, -1.19, 0.8912, -1.256, 0.8912, -1.256, 0.9789, -1.19, 0.9327, -1.048, 0.8475, -1.052, 0.7266, 0.1517, 0.8142, 0.1448, 0.8231, 0.2238, 0.7266, 0.1517, 0.8231, 0.2238, 0.7903, 0.3042, 0.6433, 0.2581, 1.16, -0.8306, 1.118, -0.7883, 0.8844, -0.8535, 0.9643, -0.9141, 0.8475, -1.052, 0.9327, -1.048, 0.9643, -0.9141, 0.8844, -0.8535, 1.218, -0.6734, 1.168, -0.677, 1.118, -0.7883, 1.16, -0.8306, 0.3234, 0.5717, 0.2283, 0.6459, 0.1426, 0.5412, 0.2888, 0.4919, 0.1565, 0.5844, 0.09086, 0.5988, 0.0001309, 0.5262, 0.07617, 0.5229, 0.176, 0.631, 0.1149, 0.6594, 0.09086, 0.5988, 0.1565, 0.5844, 0.5593, 0.4234, 0.61, 0.3708, 0.6051, 0.4604, -0.07194, 2.397, -0.08464, 2.47, -0.1742, 2.493, -0.1529, 2.429, 0.6746, 0.1678, 0.6898, 0.142, 0.6993, 0.1374, 0.6823, 0.1653, 1.133, -1.385, 1.218, -1.379, 1.211, -1.353, 1.127, -1.38, 0.1917, 0.6565, 0.176, 0.631, 0.1837, 0.6332, 0.2013, 0.6609, 1.193, -0.5997, 1.146, -0.6252, 1.151, -0.6339, 1.199, -0.6088, 0.06058, 2.428, 0.05808, 2.5, -0.08464, 2.47, -0.07194, 2.397, 0.5159, 0.3441, 0.5788, 0.3325, 0.61, 0.3708, 0.5593, 0.4234, 0.9909, -0.5232, 0.9808, -0.4804, 0.933, -0.5089, 0.9636, -0.5316, 0.07631, 0.4681, 0.01299, 0.458, 0.05445, 0.3776, 0.1066, 0.4289, 0.07617, 0.5229, 0.0001309, 0.5262, 0.01299, 0.458, 0.07631, 0.4681, 1.146, -0.6252, 1.193, -0.5997, 1.137, -0.5567, 1.1, -0.6031, 1.1, -0.6031, 1.137, -0.5567, 1.044, -0.4847, 1.026, -0.5305, 1.026, -0.5305, 1.044, -0.4847, 0.9808, -0.4804, 0.9909, -0.5232, 0.613, 0.1407, 0.6746, 0.1678, 0.6562, 0.2147, 0.5903, 0.2018, 0.5903, 0.2018, 0.6562, 0.2147, 0.5774, 0.2778, 0.5014, 0.2763, 0.5014, 0.2763, 0.5774, 0.2778, 0.5788, 0.3325, 0.5159, 0.3441, 0.3653, 2.283, 0.403, 2.341, 0.3165, 2.398, 0.2765, 2.331, 0.2765, 2.331, 0.3165, 2.398, 0.167, 2.493, 0.1475, 2.433, 0.1475, 2.433, 0.167, 2.493, 0.05808, 2.5, 0.06058, 2.428, 0.419, 1.819, 0.4739, 1.777, 0.5719, 1.961, 0.4946, 1.983, 0.8951, 0.05732, 0.8629, 0.1232, 0.7933, 0.1007, 0.7885, 0.02959, 0.764, -1.305, 0.7091, -1.389, 0.9019, -1.484, 0.9365, -1.368, 0.3654, 0.6716, 0.399, 0.7368, 0.2929, 0.7669, 0.2963, 0.6956, 0.08601, 1.0, 0.04557, 0.7253, 0.06677, 0.7384, 0.0995, 0.9733, 0.00573, 0.5648, 4.364e-05, 0.2318, 0.03552, 0.2381, 0.04455, 0.5598, 0.04557, 0.7253, 0.00573, 0.5648, 0.04455, 0.5598, 0.06677, 0.7384, 4.364e-05, 0.2318, 0.03438, 0.05045, 0.05326, 0.057, 0.03552, 0.2381, 0.06677, 0.7384, 0.04455, 0.5598, 0.109, 0.5467, 0.1202, 0.7542, 0.03552, 0.2381, 0.05326, 0.057, 0.1224, 4.364e-05, 0.1139, 0.2716, 0.0995, 0.9733, 0.06677, 0.7384, 0.1202, 0.7542, 0.1327, 0.9882, 0.04455, 0.5598, 0.03552, 0.2381, 0.1139, 0.2716, 0.109, 0.5467, 0.1202, 0.7542, 0.109, 0.5467, 0.1682, 0.5446, 0.1747, 0.7497, 0.1139, 0.2716, 0.1224, 4.364e-05, 0.1905, 0.00418, 0.1743, 0.272, 0.1327, 0.9882, 0.1202, 0.7542, 0.1747, 0.7497, 0.1905, 0.9862, 0.109, 0.5467, 0.1139, 0.2716, 0.1743, 0.272, 0.1682, 0.5446])
me_cube_001.update()

# ---- objects
ob_cube = bpy.data.objects.new('Cube', me_cube)
ob_cube_001 = bpy.data.objects.new('Cube.001', me_cube_001)

# ---- transforms, parenting, visibility, modifiers, constraints
ob_cube.location = (0.0, 0.0, 0.0)
ob_cube.lock_rotations_4d = False
ob_cube.empty_display_type = 'ARROWS'
ob_cube.lineart.crease_threshold = 0.0
_m = ob_cube.modifiers.new('Subdivision', 'SUBSURF')
_m.levels = 2
ob_cube_001.location = (0.0, 0.0, 0.0)
_m = ob_cube_001.modifiers.new('Subdivision', 'SUBSURF')
_m.levels = 2

# ---- collection membership
col_collection.objects.link(ob_cube)
col_collection.objects.link(ob_cube_001)

# ---- scene / render settings (as saved in the file)
scene.frame_start = 1; scene.frame_end = 250; scene.frame_set(0)
scene.render.engine = 'BLENDER_EEVEE_NEXT'
scene.cycles.sampling_pattern = 'TABULATED_SOBOL'
scene.cycles.use_light_tree = False
scene.view_settings.view_transform = 'Filmic'
bpy.context.view_layer.update()

# ---- added for rendering (the .blend has no active camera and no usable light): camera, sun
cam_auto = bpy.data.cameras.new('AutoCamera')
cam_auto.lens = 50.0
cam_auto.sensor_width = 36.0
cam_auto.clip_end = 1000.0
ob_auto_camera = bpy.data.objects.new('AutoCamera', cam_auto)
scene.collection.objects.link(ob_auto_camera)
ob_auto_camera.location = (17.7195, -16.2614, 13.1134)
ob_auto_camera.rotation_euler = (1.09748, -7.21219e-08, 0.694738)
scene.camera = ob_auto_camera
light_auto_sun = bpy.data.lights.new('AutoSun', 'SUN')
light_auto_sun.energy = 3.0
light_auto_sun.angle = 0.0523599
ob_auto_sun = bpy.data.objects.new('AutoSun', light_auto_sun)
scene.collection.objects.link(ob_auto_sun)
ob_auto_sun.rotation_euler = (0.872665, 0.174533, 0.523599)
bpy.context.view_layer.update()

